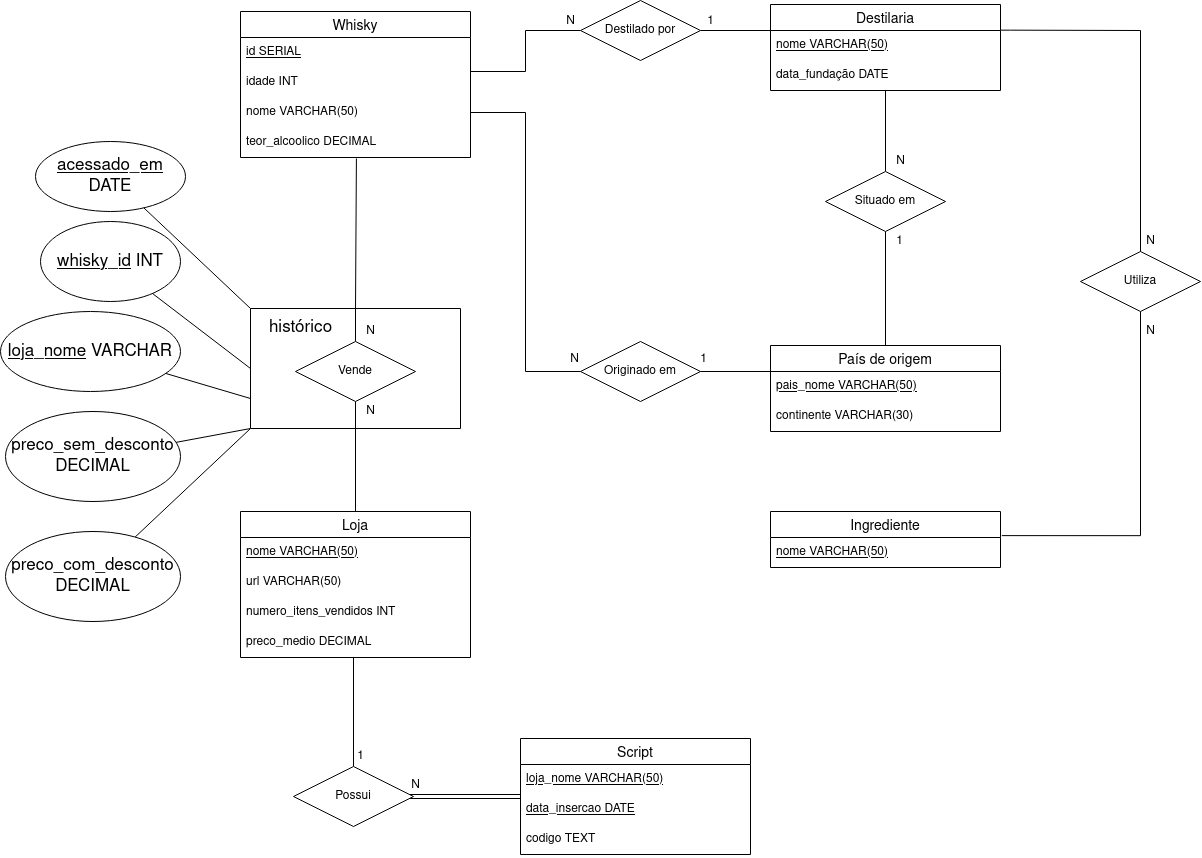

The diagram above was exported from draw.io. Its source (the exported page's mxGraphModel, read from the mxfile embedded in the PNG):
<mxGraphModel dx="2420" dy="1020" grid="1" gridSize="10" guides="1" tooltips="1" connect="1" arrows="1" fold="1" page="1" pageScale="1" pageWidth="850" pageHeight="1100" math="0" shadow="0" extFonts="Permanent Marker^https://fonts.googleapis.com/css?family=Permanent+Marker">
  <root>
    <mxCell id="0" />
    <mxCell id="1" parent="0" />
    <mxCell id="MHVciaodg66ZmsMHVwPb-51" value="Whisky" style="swimlane;fontStyle=0;childLayout=stackLayout;horizontal=1;startSize=26;horizontalStack=0;resizeParent=1;resizeParentMax=0;resizeLast=0;collapsible=1;marginBottom=0;align=center;fontSize=14;" parent="1" vertex="1">
      <mxGeometry x="70" y="140" width="230" height="146" as="geometry" />
    </mxCell>
    <mxCell id="MHVciaodg66ZmsMHVwPb-52" value="id SERIAL" style="text;strokeColor=none;fillColor=none;spacingLeft=4;spacingRight=4;overflow=hidden;rotatable=0;points=[[0,0.5],[1,0.5]];portConstraint=eastwest;fontSize=12;fontStyle=4" parent="MHVciaodg66ZmsMHVwPb-51" vertex="1">
      <mxGeometry y="26" width="230" height="30" as="geometry" />
    </mxCell>
    <mxCell id="MHVciaodg66ZmsMHVwPb-53" value="idade INT" style="text;strokeColor=none;fillColor=none;spacingLeft=4;spacingRight=4;overflow=hidden;rotatable=0;points=[[0,0.5],[1,0.5]];portConstraint=eastwest;fontSize=12;" parent="MHVciaodg66ZmsMHVwPb-51" vertex="1">
      <mxGeometry y="56" width="230" height="30" as="geometry" />
    </mxCell>
    <mxCell id="MHVciaodg66ZmsMHVwPb-85" value="nome VARCHAR(50)" style="text;strokeColor=none;fillColor=none;spacingLeft=4;spacingRight=4;overflow=hidden;rotatable=0;points=[[0,0.5],[1,0.5]];portConstraint=eastwest;fontSize=12;" parent="MHVciaodg66ZmsMHVwPb-51" vertex="1">
      <mxGeometry y="86" width="230" height="30" as="geometry" />
    </mxCell>
    <mxCell id="MHVciaodg66ZmsMHVwPb-84" value="teor_alcoolico DECIMAL" style="text;strokeColor=none;fillColor=none;spacingLeft=4;spacingRight=4;overflow=hidden;rotatable=0;points=[[0,0.5],[1,0.5]];portConstraint=eastwest;fontSize=12;" parent="MHVciaodg66ZmsMHVwPb-51" vertex="1">
      <mxGeometry y="116" width="230" height="30" as="geometry" />
    </mxCell>
    <mxCell id="MHVciaodg66ZmsMHVwPb-86" value="Destilaria" style="swimlane;fontStyle=0;childLayout=stackLayout;horizontal=1;startSize=26;horizontalStack=0;resizeParent=1;resizeParentMax=0;resizeLast=0;collapsible=1;marginBottom=0;align=center;fontSize=14;" parent="1" vertex="1">
      <mxGeometry x="600" y="133" width="230" height="86" as="geometry" />
    </mxCell>
    <mxCell id="MHVciaodg66ZmsMHVwPb-89" value="nome VARCHAR(50)" style="text;strokeColor=none;fillColor=none;spacingLeft=4;spacingRight=4;overflow=hidden;rotatable=0;points=[[0,0.5],[1,0.5]];portConstraint=eastwest;fontSize=12;fontStyle=4" parent="MHVciaodg66ZmsMHVwPb-86" vertex="1">
      <mxGeometry y="26" width="230" height="30" as="geometry" />
    </mxCell>
    <mxCell id="TdIa0fhKFpuPhBGw47NA-11" value="data_fundação DATE" style="text;strokeColor=none;fillColor=none;spacingLeft=4;spacingRight=4;overflow=hidden;rotatable=0;points=[[0,0.5],[1,0.5]];portConstraint=eastwest;fontSize=12;fontStyle=0" parent="MHVciaodg66ZmsMHVwPb-86" vertex="1">
      <mxGeometry y="56" width="230" height="30" as="geometry" />
    </mxCell>
    <mxCell id="MHVciaodg66ZmsMHVwPb-95" value="País de origem" style="swimlane;fontStyle=0;childLayout=stackLayout;horizontal=1;startSize=26;horizontalStack=0;resizeParent=1;resizeParentMax=0;resizeLast=0;collapsible=1;marginBottom=0;align=center;fontSize=14;" parent="1" vertex="1">
      <mxGeometry x="600" y="474" width="230" height="86" as="geometry" />
    </mxCell>
    <mxCell id="MHVciaodg66ZmsMHVwPb-96" value="pais_nome VARCHAR(50)" style="text;strokeColor=none;fillColor=none;spacingLeft=4;spacingRight=4;overflow=hidden;rotatable=0;points=[[0,0.5],[1,0.5]];portConstraint=eastwest;fontSize=12;fontStyle=4" parent="MHVciaodg66ZmsMHVwPb-95" vertex="1">
      <mxGeometry y="26" width="230" height="30" as="geometry" />
    </mxCell>
    <mxCell id="P38qtGO60j1cWncvEfDR-2" value="continente VARCHAR(30)" style="text;strokeColor=none;fillColor=none;spacingLeft=4;spacingRight=4;overflow=hidden;rotatable=0;points=[[0,0.5],[1,0.5]];portConstraint=eastwest;fontSize=12;fontStyle=0" parent="MHVciaodg66ZmsMHVwPb-95" vertex="1">
      <mxGeometry y="56" width="230" height="30" as="geometry" />
    </mxCell>
    <mxCell id="MHVciaodg66ZmsMHVwPb-98" style="edgeStyle=orthogonalEdgeStyle;rounded=0;orthogonalLoop=1;jettySize=auto;html=1;exitX=0;exitY=0.5;exitDx=0;exitDy=0;endArrow=none;endFill=0;" parent="1" source="MHVciaodg66ZmsMHVwPb-97" edge="1">
      <mxGeometry relative="1" as="geometry">
        <mxPoint x="300" y="200" as="targetPoint" />
        <Array as="points">
          <mxPoint x="355" y="159" />
          <mxPoint x="355" y="200" />
          <mxPoint x="300" y="200" />
        </Array>
      </mxGeometry>
    </mxCell>
    <mxCell id="g1IRp_xfshyib3cwpZYo-20" style="rounded=0;orthogonalLoop=1;jettySize=auto;html=1;exitX=1;exitY=0.5;exitDx=0;exitDy=0;endArrow=none;endFill=0;" parent="1" source="MHVciaodg66ZmsMHVwPb-97" edge="1">
      <mxGeometry relative="1" as="geometry">
        <mxPoint x="600" y="159" as="targetPoint" />
      </mxGeometry>
    </mxCell>
    <mxCell id="MHVciaodg66ZmsMHVwPb-97" value="Destilado por" style="shape=rhombus;perimeter=rhombusPerimeter;whiteSpace=wrap;html=1;align=center;" parent="1" vertex="1">
      <mxGeometry x="410" y="129" width="120" height="60" as="geometry" />
    </mxCell>
    <mxCell id="MHVciaodg66ZmsMHVwPb-104" style="edgeStyle=orthogonalEdgeStyle;rounded=0;orthogonalLoop=1;jettySize=auto;html=1;entryX=0.5;entryY=0;entryDx=0;entryDy=0;endArrow=none;endFill=0;" parent="1" source="MHVciaodg66ZmsMHVwPb-101" target="MHVciaodg66ZmsMHVwPb-95" edge="1">
      <mxGeometry relative="1" as="geometry" />
    </mxCell>
    <mxCell id="g1IRp_xfshyib3cwpZYo-16" style="edgeStyle=orthogonalEdgeStyle;rounded=0;orthogonalLoop=1;jettySize=auto;html=1;exitX=0.5;exitY=0;exitDx=0;exitDy=0;endArrow=none;endFill=0;" parent="1" source="MHVciaodg66ZmsMHVwPb-101" target="MHVciaodg66ZmsMHVwPb-86" edge="1">
      <mxGeometry relative="1" as="geometry">
        <mxPoint x="710" y="240" as="targetPoint" />
      </mxGeometry>
    </mxCell>
    <mxCell id="MHVciaodg66ZmsMHVwPb-101" value="Situado em" style="shape=rhombus;perimeter=rhombusPerimeter;whiteSpace=wrap;html=1;align=center;" parent="1" vertex="1">
      <mxGeometry x="655" y="300" width="120" height="60" as="geometry" />
    </mxCell>
    <mxCell id="TdIa0fhKFpuPhBGw47NA-6" style="edgeStyle=orthogonalEdgeStyle;rounded=0;orthogonalLoop=1;jettySize=auto;html=1;exitX=0.5;exitY=0;exitDx=0;exitDy=0;entryX=0.5;entryY=1;entryDx=0;entryDy=0;endArrow=none;endFill=0;" parent="1" source="TdIa0fhKFpuPhBGw47NA-3" target="TdIa0fhKFpuPhBGw47NA-5" edge="1">
      <mxGeometry relative="1" as="geometry" />
    </mxCell>
    <mxCell id="TdIa0fhKFpuPhBGw47NA-3" value="Loja" style="swimlane;fontStyle=0;childLayout=stackLayout;horizontal=1;startSize=26;horizontalStack=0;resizeParent=1;resizeParentMax=0;resizeLast=0;collapsible=1;marginBottom=0;align=center;fontSize=14;" parent="1" vertex="1">
      <mxGeometry x="70" y="640" width="230" height="146" as="geometry" />
    </mxCell>
    <mxCell id="TdIa0fhKFpuPhBGw47NA-4" value="nome VARCHAR(50)" style="text;strokeColor=none;fillColor=none;spacingLeft=4;spacingRight=4;overflow=hidden;rotatable=0;points=[[0,0.5],[1,0.5]];portConstraint=eastwest;fontSize=12;fontStyle=4" parent="TdIa0fhKFpuPhBGw47NA-3" vertex="1">
      <mxGeometry y="26" width="230" height="30" as="geometry" />
    </mxCell>
    <mxCell id="g1IRp_xfshyib3cwpZYo-37" value="url VARCHAR(50)" style="text;strokeColor=none;fillColor=none;spacingLeft=4;spacingRight=4;overflow=hidden;rotatable=0;points=[[0,0.5],[1,0.5]];portConstraint=eastwest;fontSize=12;fontStyle=0" parent="TdIa0fhKFpuPhBGw47NA-3" vertex="1">
      <mxGeometry y="56" width="230" height="30" as="geometry" />
    </mxCell>
    <mxCell id="pCYEZesmPvy96RMYmMOU-1" value="numero_itens_vendidos INT" style="text;strokeColor=none;fillColor=none;spacingLeft=4;spacingRight=4;overflow=hidden;rotatable=0;points=[[0,0.5],[1,0.5]];portConstraint=eastwest;fontSize=12;fontStyle=0" parent="TdIa0fhKFpuPhBGw47NA-3" vertex="1">
      <mxGeometry y="86" width="230" height="30" as="geometry" />
    </mxCell>
    <mxCell id="u6WGiHYVIXI3m08GZM_t-1" value="preco_medio DECIMAL " style="text;strokeColor=none;fillColor=none;spacingLeft=4;spacingRight=4;overflow=hidden;rotatable=0;points=[[0,0.5],[1,0.5]];portConstraint=eastwest;fontSize=12;fontStyle=0" parent="TdIa0fhKFpuPhBGw47NA-3" vertex="1">
      <mxGeometry y="116" width="230" height="30" as="geometry" />
    </mxCell>
    <mxCell id="TdIa0fhKFpuPhBGw47NA-7" style="edgeStyle=orthogonalEdgeStyle;rounded=0;orthogonalLoop=1;jettySize=auto;html=1;exitX=0.5;exitY=0;exitDx=0;exitDy=0;endArrow=none;endFill=0;entryX=0.504;entryY=1.033;entryDx=0;entryDy=0;entryPerimeter=0;" parent="1" source="TdIa0fhKFpuPhBGw47NA-5" target="MHVciaodg66ZmsMHVwPb-84" edge="1">
      <mxGeometry relative="1" as="geometry">
        <mxPoint x="185" y="350" as="targetPoint" />
        <Array as="points">
          <mxPoint x="185" y="437" />
        </Array>
      </mxGeometry>
    </mxCell>
    <mxCell id="TdIa0fhKFpuPhBGw47NA-5" value="Vende" style="shape=rhombus;perimeter=rhombusPerimeter;whiteSpace=wrap;html=1;align=center;" parent="1" vertex="1">
      <mxGeometry x="125" y="470" width="120" height="60" as="geometry" />
    </mxCell>
    <mxCell id="g1IRp_xfshyib3cwpZYo-2" value="Ingrediente" style="swimlane;fontStyle=0;childLayout=stackLayout;horizontal=1;startSize=26;horizontalStack=0;resizeParent=1;resizeParentMax=0;resizeLast=0;collapsible=1;marginBottom=0;align=center;fontSize=14;" parent="1" vertex="1">
      <mxGeometry x="600" y="640" width="230" height="56" as="geometry" />
    </mxCell>
    <mxCell id="g1IRp_xfshyib3cwpZYo-3" value="nome VARCHAR(50)" style="text;strokeColor=none;fillColor=none;spacingLeft=4;spacingRight=4;overflow=hidden;rotatable=0;points=[[0,0.5],[1,0.5]];portConstraint=eastwest;fontSize=12;fontStyle=4" parent="g1IRp_xfshyib3cwpZYo-2" vertex="1">
      <mxGeometry y="26" width="230" height="30" as="geometry" />
    </mxCell>
    <mxCell id="g1IRp_xfshyib3cwpZYo-14" style="edgeStyle=orthogonalEdgeStyle;rounded=0;orthogonalLoop=1;jettySize=auto;html=1;exitX=1;exitY=0.5;exitDx=0;exitDy=0;entryX=0;entryY=0.5;entryDx=0;entryDy=0;endArrow=none;endFill=0;" parent="1" source="g1IRp_xfshyib3cwpZYo-4" target="MHVciaodg66ZmsMHVwPb-96" edge="1">
      <mxGeometry relative="1" as="geometry">
        <Array as="points">
          <mxPoint x="600" y="500" />
        </Array>
      </mxGeometry>
    </mxCell>
    <mxCell id="g1IRp_xfshyib3cwpZYo-4" value="Originado em" style="shape=rhombus;perimeter=rhombusPerimeter;whiteSpace=wrap;html=1;align=center;" parent="1" vertex="1">
      <mxGeometry x="410" y="470" width="120" height="60" as="geometry" />
    </mxCell>
    <mxCell id="g1IRp_xfshyib3cwpZYo-5" style="edgeStyle=orthogonalEdgeStyle;rounded=0;orthogonalLoop=1;jettySize=auto;html=1;entryX=0;entryY=0.5;entryDx=0;entryDy=0;endArrow=none;endFill=0;exitX=1;exitY=0.5;exitDx=0;exitDy=0;" parent="1" source="MHVciaodg66ZmsMHVwPb-85" target="g1IRp_xfshyib3cwpZYo-4" edge="1">
      <mxGeometry relative="1" as="geometry">
        <Array as="points">
          <mxPoint x="355" y="241" />
          <mxPoint x="355" y="500" />
        </Array>
      </mxGeometry>
    </mxCell>
    <mxCell id="g1IRp_xfshyib3cwpZYo-11" style="edgeStyle=orthogonalEdgeStyle;rounded=0;orthogonalLoop=1;jettySize=auto;html=1;entryX=1.006;entryY=-0.063;entryDx=0;entryDy=0;entryPerimeter=0;endArrow=none;endFill=0;" parent="1" source="g1IRp_xfshyib3cwpZYo-9" target="g1IRp_xfshyib3cwpZYo-3" edge="1">
      <mxGeometry relative="1" as="geometry" />
    </mxCell>
    <mxCell id="g1IRp_xfshyib3cwpZYo-9" value="Utiliza" style="shape=rhombus;perimeter=rhombusPerimeter;whiteSpace=wrap;html=1;align=center;" parent="1" vertex="1">
      <mxGeometry x="910" y="380" width="120" height="60" as="geometry" />
    </mxCell>
    <mxCell id="g1IRp_xfshyib3cwpZYo-10" style="edgeStyle=orthogonalEdgeStyle;rounded=0;orthogonalLoop=1;jettySize=auto;html=1;endArrow=none;endFill=0;exitX=1.001;exitY=0.458;exitDx=0;exitDy=0;exitPerimeter=0;" parent="1" edge="1">
      <mxGeometry relative="1" as="geometry">
        <mxPoint x="830.23" y="158.64799999999997" as="sourcePoint" />
        <mxPoint x="970" y="380" as="targetPoint" />
        <Array as="points">
          <mxPoint x="840" y="159" />
          <mxPoint x="970" y="159" />
        </Array>
      </mxGeometry>
    </mxCell>
    <mxCell id="g1IRp_xfshyib3cwpZYo-21" value="1" style="text;html=1;align=center;verticalAlign=middle;resizable=0;points=[];autosize=1;strokeColor=none;fillColor=none;" parent="1" vertex="1">
      <mxGeometry x="530" y="140" width="20" height="20" as="geometry" />
    </mxCell>
    <mxCell id="g1IRp_xfshyib3cwpZYo-23" value="N" style="text;html=1;align=center;verticalAlign=middle;resizable=0;points=[];autosize=1;strokeColor=none;fillColor=none;" parent="1" vertex="1">
      <mxGeometry x="390" y="140" width="20" height="20" as="geometry" />
    </mxCell>
    <mxCell id="g1IRp_xfshyib3cwpZYo-27" value="N" style="text;html=1;align=center;verticalAlign=middle;resizable=0;points=[];autosize=1;strokeColor=none;fillColor=none;" parent="1" vertex="1">
      <mxGeometry x="394" y="478" width="20" height="20" as="geometry" />
    </mxCell>
    <mxCell id="g1IRp_xfshyib3cwpZYo-28" value="1" style="text;html=1;align=center;verticalAlign=middle;resizable=0;points=[];autosize=1;strokeColor=none;fillColor=none;" parent="1" vertex="1">
      <mxGeometry x="523" y="478" width="20" height="20" as="geometry" />
    </mxCell>
    <mxCell id="g1IRp_xfshyib3cwpZYo-29" value="N" style="text;html=1;align=center;verticalAlign=middle;resizable=0;points=[];autosize=1;strokeColor=none;fillColor=none;" parent="1" vertex="1">
      <mxGeometry x="190" y="450" width="20" height="20" as="geometry" />
    </mxCell>
    <mxCell id="g1IRp_xfshyib3cwpZYo-30" value="N" style="text;html=1;align=center;verticalAlign=middle;resizable=0;points=[];autosize=1;strokeColor=none;fillColor=none;" parent="1" vertex="1">
      <mxGeometry x="190" y="530" width="20" height="20" as="geometry" />
    </mxCell>
    <mxCell id="g1IRp_xfshyib3cwpZYo-31" value="N" style="text;html=1;align=center;verticalAlign=middle;resizable=0;points=[];autosize=1;strokeColor=none;fillColor=none;" parent="1" vertex="1">
      <mxGeometry x="720" y="280" width="20" height="20" as="geometry" />
    </mxCell>
    <mxCell id="g1IRp_xfshyib3cwpZYo-32" value="1" style="text;html=1;align=center;verticalAlign=middle;resizable=0;points=[];autosize=1;strokeColor=none;fillColor=none;" parent="1" vertex="1">
      <mxGeometry x="719" y="360" width="20" height="20" as="geometry" />
    </mxCell>
    <mxCell id="g1IRp_xfshyib3cwpZYo-33" value="N" style="text;html=1;align=center;verticalAlign=middle;resizable=0;points=[];autosize=1;strokeColor=none;fillColor=none;" parent="1" vertex="1">
      <mxGeometry x="970" y="360" width="20" height="20" as="geometry" />
    </mxCell>
    <mxCell id="g1IRp_xfshyib3cwpZYo-35" value="N" style="text;html=1;align=center;verticalAlign=middle;resizable=0;points=[];autosize=1;strokeColor=none;fillColor=none;" parent="1" vertex="1">
      <mxGeometry x="970" y="450" width="20" height="20" as="geometry" />
    </mxCell>
    <mxCell id="x4sydWfe9kNqWW_VPIKk-4" value="" style="swimlane;startSize=0;" parent="1" vertex="1">
      <mxGeometry x="80" y="437" width="210" height="120" as="geometry" />
    </mxCell>
    <mxCell id="x4sydWfe9kNqWW_VPIKk-6" value="&lt;font style=&quot;font-size: 17px&quot;&gt;histórico&lt;/font&gt;" style="text;html=1;align=center;verticalAlign=middle;resizable=0;points=[];autosize=1;strokeColor=none;fillColor=none;" parent="x4sydWfe9kNqWW_VPIKk-4" vertex="1">
      <mxGeometry x="10" y="9" width="80" height="20" as="geometry" />
    </mxCell>
    <mxCell id="x4sydWfe9kNqWW_VPIKk-21" value="&lt;u&gt;acessado_em&lt;/u&gt; DATE" style="ellipse;whiteSpace=wrap;html=1;fontSize=17;" parent="1" vertex="1">
      <mxGeometry x="-135" y="270" width="150" height="70" as="geometry" />
    </mxCell>
    <mxCell id="x4sydWfe9kNqWW_VPIKk-22" value="" style="endArrow=none;html=1;rounded=0;fontSize=17;entryX=0;entryY=0;entryDx=0;entryDy=0;" parent="1" source="x4sydWfe9kNqWW_VPIKk-21" target="x4sydWfe9kNqWW_VPIKk-4" edge="1">
      <mxGeometry width="50" height="50" relative="1" as="geometry">
        <mxPoint x="290" y="500" as="sourcePoint" />
        <mxPoint x="340" y="450" as="targetPoint" />
      </mxGeometry>
    </mxCell>
    <mxCell id="x4sydWfe9kNqWW_VPIKk-23" value="&lt;u&gt;whisky_id&lt;/u&gt; INT" style="ellipse;whiteSpace=wrap;html=1;fontSize=17;" parent="1" vertex="1">
      <mxGeometry x="-130" y="350" width="140" height="80" as="geometry" />
    </mxCell>
    <mxCell id="x4sydWfe9kNqWW_VPIKk-24" value="&lt;u&gt;loja_nome&lt;/u&gt;&amp;nbsp;VARCHAR" style="ellipse;whiteSpace=wrap;html=1;fontSize=17;" parent="1" vertex="1">
      <mxGeometry x="-170" y="440" width="180" height="80" as="geometry" />
    </mxCell>
    <mxCell id="x4sydWfe9kNqWW_VPIKk-25" value="" style="endArrow=none;html=1;rounded=0;fontSize=17;exitX=0;exitY=0.5;exitDx=0;exitDy=0;" parent="1" source="x4sydWfe9kNqWW_VPIKk-4" target="x4sydWfe9kNqWW_VPIKk-23" edge="1">
      <mxGeometry width="50" height="50" relative="1" as="geometry">
        <mxPoint x="360" y="480" as="sourcePoint" />
        <mxPoint x="410" y="430" as="targetPoint" />
      </mxGeometry>
    </mxCell>
    <mxCell id="x4sydWfe9kNqWW_VPIKk-26" value="" style="endArrow=none;html=1;rounded=0;fontSize=17;exitX=0;exitY=0.75;exitDx=0;exitDy=0;" parent="1" source="x4sydWfe9kNqWW_VPIKk-4" target="x4sydWfe9kNqWW_VPIKk-24" edge="1">
      <mxGeometry width="50" height="50" relative="1" as="geometry">
        <mxPoint x="360" y="480" as="sourcePoint" />
        <mxPoint x="20" y="550" as="targetPoint" />
      </mxGeometry>
    </mxCell>
    <mxCell id="x4sydWfe9kNqWW_VPIKk-27" value="preco_sem_desconto&lt;br&gt;DECIMAL" style="ellipse;whiteSpace=wrap;html=1;fontSize=17;" parent="1" vertex="1">
      <mxGeometry x="-165" y="540" width="175" height="90" as="geometry" />
    </mxCell>
    <mxCell id="x4sydWfe9kNqWW_VPIKk-28" value="preco_com_desconto&lt;br&gt;DECIMAL" style="ellipse;whiteSpace=wrap;html=1;fontSize=17;" parent="1" vertex="1">
      <mxGeometry x="-165" y="660" width="175" height="90" as="geometry" />
    </mxCell>
    <mxCell id="x4sydWfe9kNqWW_VPIKk-29" value="" style="endArrow=none;html=1;rounded=0;fontSize=17;entryX=0;entryY=1;entryDx=0;entryDy=0;" parent="1" source="x4sydWfe9kNqWW_VPIKk-27" target="x4sydWfe9kNqWW_VPIKk-4" edge="1">
      <mxGeometry width="50" height="50" relative="1" as="geometry">
        <mxPoint x="310" y="770" as="sourcePoint" />
        <mxPoint x="360" y="720" as="targetPoint" />
      </mxGeometry>
    </mxCell>
    <mxCell id="x4sydWfe9kNqWW_VPIKk-30" value="" style="endArrow=none;html=1;rounded=0;fontSize=17;entryX=0;entryY=1;entryDx=0;entryDy=0;" parent="1" source="x4sydWfe9kNqWW_VPIKk-28" target="x4sydWfe9kNqWW_VPIKk-4" edge="1">
      <mxGeometry width="50" height="50" relative="1" as="geometry">
        <mxPoint x="310" y="770" as="sourcePoint" />
        <mxPoint x="360" y="720" as="targetPoint" />
      </mxGeometry>
    </mxCell>
    <mxCell id="m_2dQZiqvxwNq8gFaLTh-1" value="Script" style="swimlane;fontStyle=0;childLayout=stackLayout;horizontal=1;startSize=26;horizontalStack=0;resizeParent=1;resizeParentMax=0;resizeLast=0;collapsible=1;marginBottom=0;align=center;fontSize=14;" parent="1" vertex="1">
      <mxGeometry x="350" y="867" width="230" height="116" as="geometry" />
    </mxCell>
    <mxCell id="m_2dQZiqvxwNq8gFaLTh-2" value="loja_nome VARCHAR(50)" style="text;strokeColor=none;fillColor=none;spacingLeft=4;spacingRight=4;overflow=hidden;rotatable=0;points=[[0,0.5],[1,0.5]];portConstraint=eastwest;fontSize=12;fontStyle=4" parent="m_2dQZiqvxwNq8gFaLTh-1" vertex="1">
      <mxGeometry y="26" width="230" height="30" as="geometry" />
    </mxCell>
    <mxCell id="m_2dQZiqvxwNq8gFaLTh-3" value="data_insercao DATE" style="text;strokeColor=none;fillColor=none;spacingLeft=4;spacingRight=4;overflow=hidden;rotatable=0;points=[[0,0.5],[1,0.5]];portConstraint=eastwest;fontSize=12;fontStyle=4" parent="m_2dQZiqvxwNq8gFaLTh-1" vertex="1">
      <mxGeometry y="56" width="230" height="30" as="geometry" />
    </mxCell>
    <mxCell id="m_2dQZiqvxwNq8gFaLTh-4" value="codigo TEXT" style="text;strokeColor=none;fillColor=none;spacingLeft=4;spacingRight=4;overflow=hidden;rotatable=0;points=[[0,0.5],[1,0.5]];portConstraint=eastwest;fontSize=12;fontStyle=0" parent="m_2dQZiqvxwNq8gFaLTh-1" vertex="1">
      <mxGeometry y="86" width="230" height="30" as="geometry" />
    </mxCell>
    <mxCell id="m_2dQZiqvxwNq8gFaLTh-7" style="edgeStyle=orthogonalEdgeStyle;rounded=0;orthogonalLoop=1;jettySize=auto;html=1;exitX=0.5;exitY=0;exitDx=0;exitDy=0;endArrow=none;endFill=0;" parent="1" source="m_2dQZiqvxwNq8gFaLTh-6" target="u6WGiHYVIXI3m08GZM_t-1" edge="1">
      <mxGeometry relative="1" as="geometry">
        <Array as="points">
          <mxPoint x="183" y="895" />
        </Array>
      </mxGeometry>
    </mxCell>
    <mxCell id="m_2dQZiqvxwNq8gFaLTh-8" style="edgeStyle=orthogonalEdgeStyle;rounded=0;orthogonalLoop=1;jettySize=auto;html=1;exitX=0.97;exitY=0.5;exitDx=0;exitDy=0;endArrow=none;endFill=0;shape=link;exitPerimeter=0;" parent="1" source="m_2dQZiqvxwNq8gFaLTh-6" edge="1">
      <mxGeometry relative="1" as="geometry">
        <mxPoint x="350" y="925" as="targetPoint" />
      </mxGeometry>
    </mxCell>
    <mxCell id="m_2dQZiqvxwNq8gFaLTh-6" value="Possui" style="shape=rhombus;perimeter=rhombusPerimeter;whiteSpace=wrap;html=1;align=center;" parent="1" vertex="1">
      <mxGeometry x="123" y="895" width="120" height="60" as="geometry" />
    </mxCell>
    <mxCell id="m_2dQZiqvxwNq8gFaLTh-9" value="N" style="text;html=1;align=center;verticalAlign=middle;resizable=0;points=[];autosize=1;strokeColor=none;fillColor=none;" parent="1" vertex="1">
      <mxGeometry x="235" y="904" width="20" height="20" as="geometry" />
    </mxCell>
    <mxCell id="m_2dQZiqvxwNq8gFaLTh-10" value="1" style="text;html=1;align=center;verticalAlign=middle;resizable=0;points=[];autosize=1;strokeColor=none;fillColor=none;" parent="1" vertex="1">
      <mxGeometry x="180" y="875" width="20" height="20" as="geometry" />
    </mxCell>
  </root>
</mxGraphModel>